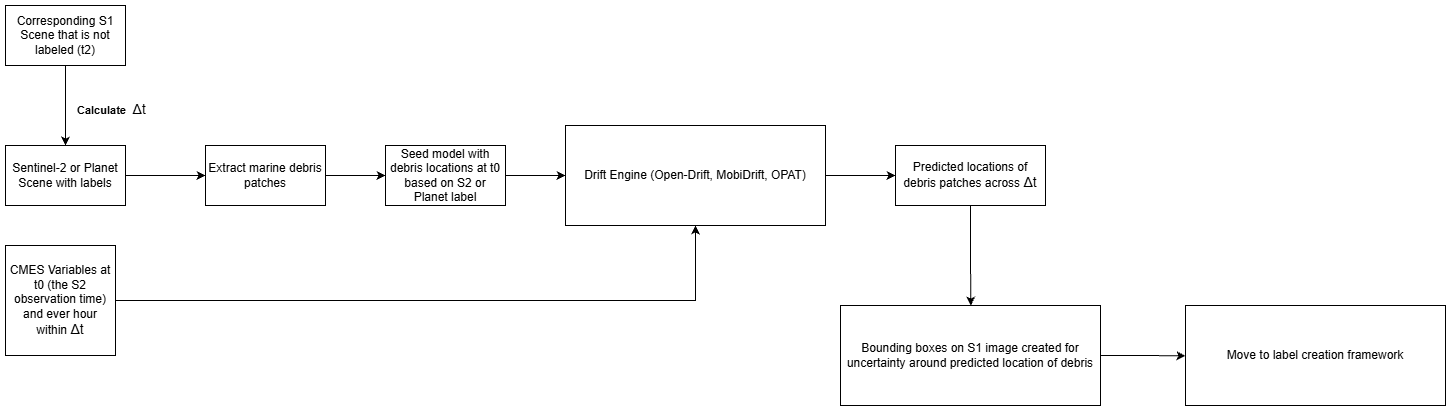

The diagram above was exported from draw.io. Its source (the exported page's mxGraphModel, read from the mxfile embedded in the PNG):
<mxGraphModel dx="2255" dy="2260" grid="1" gridSize="10" guides="1" tooltips="1" connect="1" arrows="1" fold="1" page="1" pageScale="1" pageWidth="850" pageHeight="1100" math="0" shadow="0">
  <root>
    <mxCell id="0" />
    <mxCell id="1" parent="0" />
    <mxCell id="xNUznYETyPU0HOc1lgOG-8" edge="1" parent="1" source="xNUznYETyPU0HOc1lgOG-1" style="edgeStyle=orthogonalEdgeStyle;rounded=0;orthogonalLoop=1;jettySize=auto;html=1;exitX=1;exitY=0.5;exitDx=0;exitDy=0;entryX=0;entryY=0.5;entryDx=0;entryDy=0;" target="xNUznYETyPU0HOc1lgOG-6">
      <mxGeometry relative="1" as="geometry" />
    </mxCell>
    <mxCell id="xNUznYETyPU0HOc1lgOG-1" parent="1" style="rounded=0;whiteSpace=wrap;html=1;" value="Extract marine debris patches" vertex="1">
      <mxGeometry height="60" width="120" x="320" y="120" as="geometry" />
    </mxCell>
    <mxCell id="xNUznYETyPU0HOc1lgOG-7" edge="1" parent="1" source="xNUznYETyPU0HOc1lgOG-2" style="edgeStyle=orthogonalEdgeStyle;rounded=0;orthogonalLoop=1;jettySize=auto;html=1;exitX=1;exitY=0.5;exitDx=0;exitDy=0;entryX=0;entryY=0.5;entryDx=0;entryDy=0;" target="xNUznYETyPU0HOc1lgOG-1">
      <mxGeometry relative="1" as="geometry" />
    </mxCell>
    <mxCell id="xNUznYETyPU0HOc1lgOG-2" parent="1" style="rounded=0;whiteSpace=wrap;html=1;" value="Sentinel-2 or Planet Scene with labels" vertex="1">
      <mxGeometry height="60" width="120" x="120" y="120" as="geometry" />
    </mxCell>
    <mxCell id="xNUznYETyPU0HOc1lgOG-9" edge="1" parent="1" source="xNUznYETyPU0HOc1lgOG-3" style="edgeStyle=orthogonalEdgeStyle;rounded=0;orthogonalLoop=1;jettySize=auto;html=1;exitX=0.5;exitY=1;exitDx=0;exitDy=0;entryX=0.5;entryY=0;entryDx=0;entryDy=0;" target="xNUznYETyPU0HOc1lgOG-2">
      <mxGeometry relative="1" as="geometry" />
    </mxCell>
    <mxCell id="xNUznYETyPU0HOc1lgOG-3" parent="1" style="rounded=0;whiteSpace=wrap;html=1;" value="Corresponding S1 Scene that is not labeled (t2)" vertex="1">
      <mxGeometry height="60" width="120" x="120" y="-20" as="geometry" />
    </mxCell>
    <mxCell id="xNUznYETyPU0HOc1lgOG-12" edge="1" parent="1" source="xNUznYETyPU0HOc1lgOG-4" style="edgeStyle=orthogonalEdgeStyle;rounded=0;orthogonalLoop=1;jettySize=auto;html=1;exitX=1;exitY=0.5;exitDx=0;exitDy=0;entryX=0.5;entryY=1;entryDx=0;entryDy=0;" target="xNUznYETyPU0HOc1lgOG-11">
      <mxGeometry relative="1" as="geometry" />
    </mxCell>
    <mxCell id="xNUznYETyPU0HOc1lgOG-4" parent="1" style="rounded=0;whiteSpace=wrap;html=1;" value="CMES Variables at t0 (the S2 observation time) and ever hour within&amp;nbsp;&lt;span style=&quot;font-family: &amp;quot;Google Sans&amp;quot;, Arial, sans-serif; font-size: 14px; text-align: start;&quot;&gt;Δt&lt;/span&gt;" vertex="1">
      <mxGeometry height="110" width="110" x="120" y="220" as="geometry" />
    </mxCell>
    <mxCell id="xNUznYETyPU0HOc1lgOG-13" edge="1" parent="1" source="xNUznYETyPU0HOc1lgOG-6" style="edgeStyle=orthogonalEdgeStyle;rounded=0;orthogonalLoop=1;jettySize=auto;html=1;exitX=1;exitY=0.5;exitDx=0;exitDy=0;entryX=0;entryY=0.5;entryDx=0;entryDy=0;" target="xNUznYETyPU0HOc1lgOG-11">
      <mxGeometry relative="1" as="geometry" />
    </mxCell>
    <mxCell id="xNUznYETyPU0HOc1lgOG-6" parent="1" style="rounded=0;whiteSpace=wrap;html=1;" value="Seed model with debris locations at t0 based on S2 or Planet label" vertex="1">
      <mxGeometry height="60" width="120" x="500" y="120" as="geometry" />
    </mxCell>
    <mxCell id="xNUznYETyPU0HOc1lgOG-10" parent="1" style="text;html=1;whiteSpace=wrap;overflow=hidden;rounded=0;" value="&lt;h1 style=&quot;margin-top: 0px;&quot;&gt;&lt;font style=&quot;font-size: 11px;&quot;&gt;Calculate&lt;/font&gt;&amp;nbsp;&lt;span style=&quot;font-family: &amp;quot;Google Sans&amp;quot;, Arial, sans-serif; font-size: 14px; background-color: transparent; color: light-dark(rgb(0, 0, 0), rgb(255, 255, 255)); font-weight: normal;&quot;&gt;Δt&lt;/span&gt;&lt;/h1&gt;" vertex="1">
      <mxGeometry height="30" width="100" x="190" y="60" as="geometry" />
    </mxCell>
    <mxCell id="xNUznYETyPU0HOc1lgOG-14" edge="1" parent="1" source="xNUznYETyPU0HOc1lgOG-11" style="edgeStyle=orthogonalEdgeStyle;rounded=0;orthogonalLoop=1;jettySize=auto;html=1;exitX=1;exitY=0.5;exitDx=0;exitDy=0;">
      <mxGeometry relative="1" as="geometry">
        <mxPoint x="1010" y="150" as="targetPoint" />
      </mxGeometry>
    </mxCell>
    <mxCell id="xNUznYETyPU0HOc1lgOG-11" parent="1" style="rounded=0;whiteSpace=wrap;html=1;" value="Drift Engine (Open-Drift, MobiDrift, OPAT)" vertex="1">
      <mxGeometry height="100" width="260" x="680" y="100" as="geometry" />
    </mxCell>
    <mxCell id="xNUznYETyPU0HOc1lgOG-16" edge="1" parent="1" source="xNUznYETyPU0HOc1lgOG-15" style="edgeStyle=orthogonalEdgeStyle;rounded=0;orthogonalLoop=1;jettySize=auto;html=1;exitX=0.5;exitY=1;exitDx=0;exitDy=0;">
      <mxGeometry relative="1" as="geometry">
        <mxPoint x="1085.3333333333335" y="280" as="targetPoint" />
      </mxGeometry>
    </mxCell>
    <mxCell id="xNUznYETyPU0HOc1lgOG-15" parent="1" style="rounded=0;whiteSpace=wrap;html=1;" value="Predicted locations of debris patches across&amp;nbsp;&lt;span style=&quot;font-family: &amp;quot;Google Sans&amp;quot;, Arial, sans-serif; font-size: 14px; text-align: start;&quot;&gt;Δt&lt;/span&gt;" vertex="1">
      <mxGeometry height="60" width="150" x="1010" y="120" as="geometry" />
    </mxCell>
    <mxCell id="xNUznYETyPU0HOc1lgOG-18" edge="1" parent="1" source="xNUznYETyPU0HOc1lgOG-17" style="edgeStyle=orthogonalEdgeStyle;rounded=0;orthogonalLoop=1;jettySize=auto;html=1;exitX=1;exitY=0.5;exitDx=0;exitDy=0;">
      <mxGeometry relative="1" as="geometry">
        <mxPoint x="1300" y="330.3333333333335" as="targetPoint" />
      </mxGeometry>
    </mxCell>
    <mxCell id="xNUznYETyPU0HOc1lgOG-17" parent="1" style="rounded=0;whiteSpace=wrap;html=1;" value="Bounding boxes on S1 image created for uncertainty around predicted location of debris" vertex="1">
      <mxGeometry height="100" width="260" x="955" y="280" as="geometry" />
    </mxCell>
    <mxCell id="xNUznYETyPU0HOc1lgOG-19" parent="1" style="rounded=0;whiteSpace=wrap;html=1;" value="Move to label creation framework" vertex="1">
      <mxGeometry height="100" width="260" x="1300" y="280" as="geometry" />
    </mxCell>
  </root>
</mxGraphModel>